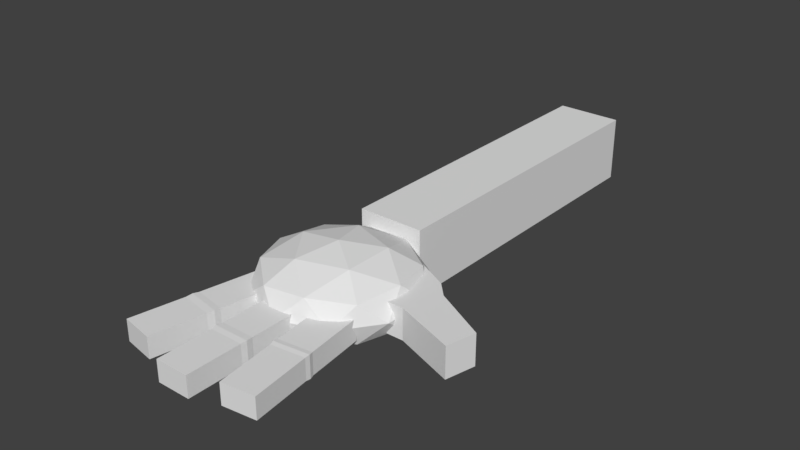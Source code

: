 # Source: Hand_v2.1.blend  (saved by Blender 2.79.0; exported with 4.5.12 LTS)
import bpy
from mathutils import Matrix  # noqa: F401  (used for matrix-valued properties, if any)

bpy.ops.wm.read_factory_settings(use_empty=True)
scene = bpy.context.scene
scene.name = 'Scene'

# ---- collections
col_collection_1 = bpy.data.collections.new('Collection 1'); scene.collection.children.link(col_collection_1)

# ---- world
world_world = bpy.data.worlds.new('World'); scene.world = world_world
world_world.color = (0.05088, 0.05088, 0.05088)
world_world.use_sun_shadow = False
world_world.sun_shadow_jitter_overblur = 0.0
world_world.cycles.sampling_method = 'MANUAL'

# ---- meshes
me_cube_003 = bpy.data.meshes.new('Cube.003')
me_cube_003.from_pydata([(0.002269, 1.376, -0.6622), (0.002269, 1.376, 0.3378), (0.002269, 2.376, -0.6622), (0.002269, 2.376, 0.3378), (1.002, 1.376, -0.6622), (1.002, 1.376, 0.3378), (1.002, 2.376, -0.6622), (1.002, 2.376, 0.3378), (-0.01891, 1.876, -0.6834), (-0.01891, 1.876, 0.3589), (1.023, 1.876, -0.6834), (1.023, 1.876, 0.3589), (0.002269, 1.826, -0.6622), (1.002, 1.826, 0.3378), (0.002269, 1.826, 0.3378), (1.002, 1.826, -0.6622), (0.002269, 1.932, 0.3378), (1.002, 1.932, -0.6622), (0.002269, 1.932, -0.6622), (1.002, 1.932, 0.3378), (0.7416, -2.389, -1.562), (0.7416, -2.389, 1.602), (-1.125, 0.3404, -1.562), (-1.125, 0.3404, 1.602), (2.706, -2.285, -1.562), (2.706, -2.285, 1.602), (0.8398, 0.4441, -1.562), (0.8398, 0.4441, 1.602), (-0.2144, -0.9909, -1.562), (-0.2144, -0.9909, 1.602), (1.75, -0.8872, -1.562), (1.75, -0.8872, 1.602), (-0.5031, -0.5689, 1.602), (1.462, -0.4652, -1.562), (-0.5031, -0.5689, -1.562), (1.462, -0.4652, 1.602), (-0.3878, -0.7374, -1.562), (1.577, -0.6337, 1.602), (-0.3878, -0.7374, 1.602), (1.577, -0.6337, -1.562), (-0.516, 0.9381, -1.888), (1.405, 0.6865, -0.8334), (-0.7837, 0.3528, -0.8334), (-2.602, 0.828, -0.8334), (-1.538, 1.455, -0.8334), (0.939, 1.368, -0.8334), (0.5058, 0.4209, 0.8735), (-1.971, 0.5083, 0.8735), (-2.437, 1.19, 0.8735), (-0.2483, 1.523, 0.8735), (1.57, 1.048, 0.8735), (-0.516, 0.9381, 1.928), (-0.6734, 0.5941, -1.603), (0.6131, 0.7902, -1.603), (0.4558, 0.4462, -0.9832), (1.468, 1.043, -0.9832), (0.3392, 1.191, -1.603), (-1.742, 0.8734, -1.603), (-1.9, 0.5294, -0.9832), (-1.117, 1.242, -1.603), (-2.343, 1.177, -0.9832), (-0.2614, 1.495, -0.9832), (1.84, 0.8549, 0.02009), (1.566, 1.255, 0.02009), (-0.07277, 0.2901, 0.02009), (1.214, 0.4862, 0.02009), (-2.598, 0.6208, 0.02009), (-1.529, 0.3415, 0.02009), (-2.246, 1.39, 0.02009), (-2.872, 1.021, 0.02009), (0.4966, 1.535, 0.02009), (-0.9592, 1.586, 0.02009), (1.311, 0.6988, 1.023), (-0.7706, 0.3815, 1.023), (-2.5, 0.8334, 1.023), (-1.488, 1.43, 1.023), (0.8678, 1.347, 1.023), (0.08458, 0.6341, 1.643), (0.7104, 1.003, 1.643), (-1.371, 0.6855, 1.643), (-1.645, 1.086, 1.643), (-0.3587, 1.282, 1.643), (-2.774, 0.5357, -0.7711), (-2.774, 0.5357, 0.6801), (-3.065, 0.9449, -0.7711), (-3.065, 0.9449, 0.6801), (-1.178, 0.4187, -0.7711), (-1.251, 0.4149, 0.6801), (-2.497, 0.9749, -0.7711), (-2.57, 0.9711, 0.6801), (-3.243, 0.6285, -0.7711), (-3.243, 0.6285, 0.6801), (-1.837, 0.6968, -0.7711), (-1.91, 0.693, 0.6801), (-2.769, 0.9606, -0.7711), (-2.798, 0.959, 0.6801), (-2.127, 0.4883, -0.7711), (-2.157, 0.4867, 0.6801), (-2.731, 0.6966, 0.6801), (-2.701, 0.6982, -0.7711), (-2.862, 0.9557, -0.7711), (-2.466, 0.5112, 0.6801), (-2.946, 0.6434, -0.7711), (-2.877, 0.9549, 0.6801), (-2.451, 0.512, -0.7711), (-2.961, 0.6426, 0.6801), (-4.978, 0.7759, 0.6801), (-4.937, 1.026, 0.6801), (-4.937, 1.026, -0.7711), (-4.978, 0.7759, -0.7711), (-4.001, 0.9854, -0.7711), (-4.001, 0.9854, 0.6801), (-4.11, 0.7022, -0.7711), (-4.11, 0.7022, 0.6801), (-3.84, 0.9784, 0.6801), (-3.84, 0.9784, -0.7711), (-3.961, 0.6895, -0.7711), (-3.961, 0.6895, 0.6801), (-4.172, 0.9928, -0.7711), (-4.269, 0.7157, -0.7711), (-4.269, 0.7157, 0.6801), (-4.172, 0.9928, 0.6801), (-2.443, 1.202, -0.6622), (-2.443, 1.202, 0.3378), (-3.578, 2.193, -0.6622), (-3.578, 2.193, 0.3378), (-1.49, 1.286, -0.6622), (-1.49, 1.286, 0.3378), (-2.625, 2.278, -0.6622), (-2.625, 2.278, 0.3378), (-3.027, 1.691, -0.6848), (-3.027, 1.691, 0.3603), (-2.031, 1.779, -0.6848), (-2.031, 1.779, 0.3603), (-2.965, 1.658, -0.6622), (-2.012, 1.742, 0.3378), (-2.965, 1.658, 0.3378), (-2.012, 1.742, -0.6622), (-3.048, 1.73, 0.3378), (-2.095, 1.814, -0.6622), (-3.048, 1.73, -0.6622), (-2.095, 1.814, 0.3378), (-1.277, 1.418, -0.6622), (-1.277, 1.418, 0.3378), (-1.949, 2.4, -0.6622), (-1.949, 2.4, 0.3378), (-0.2949, 1.47, -0.6622), (-0.2949, 1.47, 0.3378), (-0.9669, 2.452, -0.6622), (-0.9669, 2.452, 0.3378), (-1.636, 1.908, -0.6849), (-1.636, 1.908, 0.3604), (-0.6086, 1.962, -0.6849), (-0.6086, 1.962, 0.3604), (-1.576, 1.855, -0.6622), (-0.594, 1.907, 0.3378), (-1.576, 1.855, 0.3378), (-0.594, 1.907, -0.6622), (-1.645, 1.955, 0.3378), (-0.6624, 2.007, -0.6622), (-1.645, 1.955, -0.6622), (-0.6624, 2.007, 0.3378), (-2.645, 1.378, -0.6622), (-1.692, 1.462, 0.3378), (-2.645, 1.378, 0.3378), (-1.692, 1.462, -0.6622), (-1.361, 1.541, -0.6622), (-0.3788, 1.593, 0.3378), (-1.361, 1.541, 0.3378), (-0.3788, 1.593, -0.6622), (0.002269, 1.537, -0.6622), (1.002, 1.537, 0.3378), (0.002269, 1.537, 0.3378), (1.002, 1.537, -0.6622)], [], [(18, 16, 3, 2), (2, 3, 7, 6), (173, 171, 5, 4), (4, 5, 1, 0), (170, 173, 4, 0), (171, 172, 1, 5), (19, 16, 9, 11), (18, 17, 10, 8), (17, 19, 11, 10), (12, 14, 9, 8), (170, 172, 14, 12), (11, 9, 14, 13), (8, 10, 15, 12), (10, 11, 13, 15), (6, 7, 19, 17), (2, 6, 17, 18), (7, 3, 16, 19), (8, 9, 16, 18), (34, 32, 23, 22), (22, 23, 27, 26), (30, 31, 25, 24), (24, 25, 21, 20), (28, 30, 24, 20), (31, 29, 21, 25), (37, 38, 29, 31), (36, 39, 30, 28), (39, 37, 31, 30), (20, 21, 29, 28), (26, 27, 35, 33), (22, 26, 33, 34), (27, 23, 32, 35), (36, 38, 32, 34), (28, 29, 38, 36), (33, 35, 37, 39), (34, 33, 39, 36), (35, 32, 38, 37), (40, 53, 52), (41, 53, 55), (40, 52, 57), (40, 57, 59), (40, 59, 56), (41, 55, 62), (42, 54, 64), (43, 58, 66), (44, 60, 68), (45, 61, 70), (41, 62, 65), (42, 64, 67), (43, 66, 69), (44, 68, 71), (45, 70, 63), (46, 72, 77), (47, 73, 79), (48, 74, 80), (49, 75, 81), (50, 76, 78), (78, 81, 51), (78, 76, 81), (76, 49, 81), (81, 80, 51), (81, 75, 80), (75, 48, 80), (80, 79, 51), (80, 74, 79), (74, 47, 79), (79, 77, 51), (79, 73, 77), (73, 46, 77), (77, 78, 51), (77, 72, 78), (72, 50, 78), (63, 76, 50), (63, 70, 76), (70, 49, 76), (71, 75, 49), (71, 68, 75), (68, 48, 75), (69, 74, 48), (69, 66, 74), (66, 47, 74), (67, 73, 47), (67, 64, 73), (64, 46, 73), (65, 72, 46), (65, 62, 72), (62, 50, 72), (70, 71, 49), (70, 61, 71), (61, 44, 71), (68, 69, 48), (68, 60, 69), (60, 43, 69), (66, 67, 47), (66, 58, 67), (58, 42, 67), (64, 65, 46), (64, 54, 65), (54, 41, 65), (62, 63, 50), (62, 55, 63), (55, 45, 63), (56, 61, 45), (56, 59, 61), (59, 44, 61), (59, 60, 44), (59, 57, 60), (57, 43, 60), (57, 58, 43), (57, 52, 58), (52, 42, 58), (55, 56, 45), (55, 53, 56), (53, 40, 56), (52, 54, 42), (52, 53, 54), (53, 41, 54), (121, 118, 108, 107), (94, 95, 89, 88), (92, 93, 87, 86), (104, 101, 83, 82), (99, 92, 86, 96), (105, 91, 83, 101), (103, 85, 91, 105), (94, 88, 92, 99), (88, 89, 93, 92), (82, 83, 91, 90), (100, 94, 99, 102), (89, 95, 98, 93), (93, 98, 97, 87), (102, 99, 96, 104), (86, 87, 97, 96), (100, 103, 95, 94), (84, 85, 103, 100), (90, 102, 104, 82), (84, 100, 102, 90), (95, 103, 105, 98), (98, 105, 101, 97), (96, 97, 101, 104), (109, 106, 107, 108), (118, 119, 109, 108), (119, 120, 106, 109), (120, 121, 107, 106), (117, 114, 111, 113), (116, 117, 113, 112), (115, 116, 112, 110), (114, 115, 110, 111), (85, 84, 115, 114), (84, 90, 116, 115), (90, 91, 117, 116), (91, 85, 114, 117), (113, 111, 121, 120), (112, 113, 120, 119), (110, 112, 119, 118), (111, 110, 118, 121), (140, 138, 125, 124), (124, 125, 129, 128), (165, 163, 127, 126), (126, 127, 123, 122), (162, 165, 126, 122), (163, 164, 123, 127), (141, 138, 131, 133), (140, 139, 132, 130), (139, 141, 133, 132), (134, 136, 131, 130), (162, 164, 136, 134), (133, 131, 136, 135), (130, 132, 137, 134), (132, 133, 135, 137), (128, 129, 141, 139), (124, 128, 139, 140), (129, 125, 138, 141), (130, 131, 138, 140), (160, 158, 145, 144), (144, 145, 149, 148), (169, 167, 147, 146), (146, 147, 143, 142), (166, 169, 146, 142), (167, 168, 143, 147), (161, 158, 151, 153), (160, 159, 152, 150), (159, 161, 153, 152), (154, 156, 151, 150), (166, 168, 156, 154), (153, 151, 156, 155), (150, 152, 157, 154), (152, 153, 155, 157), (148, 149, 161, 159), (144, 148, 159, 160), (149, 145, 158, 161), (150, 151, 158, 160), (122, 123, 164, 162), (135, 136, 164, 163), (134, 137, 165, 162), (137, 135, 163, 165), (142, 143, 168, 166), (155, 156, 168, 167), (154, 157, 169, 166), (157, 155, 167, 169), (0, 1, 172, 170), (13, 14, 172, 171), (12, 15, 173, 170), (15, 13, 171, 173)])
me_cube_003.use_remesh_preserve_volume = False
me_cube_003.use_remesh_preserve_attributes = False
me_cube_003.use_mirror_vertex_groups = False
me_cube_003.update()
arm_armature = bpy.data.armatures.new('Armature')  # bones are not reproduced

# ---- objects
ob_armature = bpy.data.objects.new('Armature', arm_armature)
ob_rightfinger = bpy.data.objects.new('RightFinger', me_cube_003)

# ---- transforms, parenting, visibility, modifiers, constraints
ob_armature.location = (0.0, 0.0, 0.0)
ob_armature.show_in_front = True
ob_armature.lineart.crease_threshold = 0.0
ob_rightfinger.parent = ob_armature
ob_rightfinger.location = (0.06173, -0.293, -0.006349)
ob_rightfinger.rotation_euler = (0.0, -0.0, 2.954)
ob_rightfinger.scale = (0.5, 1.8, 0.316)
ob_rightfinger.lineart.crease_threshold = 0.0
_vg = ob_rightfinger.vertex_groups.new(name='Arm')
for _i, _w in zip([20, 21, 24, 25, 28, 29, 30, 31, 32, 33, 34, 36, 37, 38, 39], [1.0, 1.0, 1.0, 1.0, 0.5026, 0.5026, 0.5026, 0.5026, 0.06732, 0.00161, 0.001595, 0.5025, 0.4829, 0.4989, 0.4513]): _vg.add([_i], _w, 'REPLACE')
_vg = ob_rightfinger.vertex_groups.new(name='ForeArm')
for _i, _w in zip([22, 23, 26, 27, 32, 33, 34, 35, 36, 37, 38, 39], [1.0, 0.9692, 1.0, 1.0, 0.4819, 0.4207, 0.4606, 0.4624, 0.4979, 0.5017, 0.3181, 0.3461]): _vg.add([_i], _w, 'REPLACE')
_vg = ob_rightfinger.vertex_groups.new(name='Palm')
for _i, _w in zip([0, 1, 4, 5, 40, 41, 42, 43, 44, 45, 46, 47, 48, 49, 50, 51, 52, 53, 54, 55, 56, 57, 58, 59, 60, 61, 62, 63, 64, 65, 66, 67, 68, 69, 70, 71, 72, 73, 74, 75, 76, 77, 78, 79, 80, 81, 86, 87, 88, 89, 92, 93, 94, 95, 96, 97, 98, 99, 100, 101, 102, 103, 104, 105, 122, 123, 126, 127, 142, 143, 146, 147, 162, 163, 164, 165, 166, 167, 168, 169, 170, 171, 172, 173], [1.0, 1.0, 1.0, 0.9998, 1.0, 1.0, 0.9867, 0.9979, 0.9995, 0.9999, 0.9844, 0.9604, 1.0, 1.0, 1.0, 1.0, 1.0, 0.9999, 1.0, 1.0, 0.9998, 1.0, 0.9978, 1.0, 1.0, 1.0, 1.0, 1.0, 1.0, 0.9978, 0.9999, 1.0, 0.9867, 0.9984, 1.0, 1.0, 0.9644, 0.9818, 0.9996, 1.0, 1.0, 1.0, 1.0, 1.0, 0.9975, 1.0, 1.0, 1.0, 1.0, 1.0, 1.0, 0.9971, 0.9996, 1.0, 1.0, 1.0, 0.9992, 0.9945, 0.4998, 0.5, 0.5, 0.5, 0.4999, 0.5, 1.0, 1.0, 1.0, 0.9904, 0.982, 1.0, 1.0, 0.995, 0.5, 0.4952, 0.5, 0.5, 0.491, 0.4975, 0.5, 0.5, 0.5, 0.4999, 0.5, 0.5]): _vg.add([_i], _w, 'REPLACE')
_vg = ob_rightfinger.vertex_groups.new(name='Thumb.001')
_vg = ob_rightfinger.vertex_groups.new(name='Thumb.002')
for _i, _w in zip([82, 83, 84, 85, 90, 91, 100, 101, 102, 103, 104, 105, 110, 111, 112, 113, 114, 115, 116, 117, 118, 119, 120, 121, 125], [0.9998, 0.9994, 0.9938, 1.0, 1.0, 1.0, 0.4998, 0.5, 0.5, 0.4987, 0.493, 0.5, 0.5026, 0.5026, 0.5026, 0.5026, 0.5026, 0.5026, 0.5026, 0.5026, 0.5022, 0.5026, 0.5026, 0.5026, 0.001148]): _vg.add([_i], _w, 'REPLACE')
_vg = ob_rightfinger.vertex_groups.new(name='Thumb.003')
for _i, _w in zip([106, 107, 108, 109, 110, 111, 112, 113, 114, 115, 116, 117, 118, 119, 120, 121], [1.0, 1.0, 1.0, 1.0, 0.5, 0.5, 0.5, 0.5, 0.5, 0.5, 0.5, 0.5, 0.5, 0.5, 0.5, 0.5]): _vg.add([_i], _w, 'REPLACE')
_vg = ob_rightfinger.vertex_groups.new(name='Right.001')
_vg = ob_rightfinger.vertex_groups.new(name='Right.002')
for _i, _w in zip([8, 9, 10, 11, 12, 13, 14, 15, 16, 17, 18, 19, 49, 70, 71, 130, 131, 132, 133, 134, 135, 136, 137, 138, 139, 140, 141, 147, 155, 162, 163, 164, 165, 167, 169, 170, 171, 172, 173], [6.948e-17, 6.288e-16, 8.567e-12, 3.734e-06, 5.981e-23, 0.004633, 0.000167, 6.282e-08, 1.357e-23, 2.791e-05, 9.125e-18, 1.578e-12, 0.0, 0.0, 0.0, 0.5, 0.5, 0.5, 0.5, 0.5, 0.5, 0.5, 0.4983, 0.5, 0.5, 0.5, 0.5, 0.0, 0.0, 0.4942, 0.4993, 0.5, 0.4796, 0.0, 0.0, 8.785e-10, 6.882e-08, 1.249e-05, 1.416e-05]): _vg.add([_i], _w, 'REPLACE')
_vg = ob_rightfinger.vertex_groups.new(name='Right.003')
for _i, _w in zip([124, 125, 128, 129, 130, 131, 132, 133, 134, 135, 136, 137, 138, 139, 140, 141], [1.0, 1.0, 1.0, 1.0, 0.5, 0.5, 0.5, 0.4696, 0.5, 0.4995, 0.5, 0.4999, 0.5, 0.5, 0.4995, 0.496]): _vg.add([_i], _w, 'REPLACE')
_vg = ob_rightfinger.vertex_groups.new(name='Middle.001')
_vg = ob_rightfinger.vertex_groups.new(name='Middle.002')
for _i, _w in zip([9, 150, 151, 152, 153, 154, 155, 156, 157, 158, 159, 160, 161, 166, 167, 168, 169], [0.03086, 0.4983, 0.5, 0.5, 0.5, 0.5, 0.4968, 0.5, 0.5, 0.5, 0.5, 0.5, 0.5, 0.5, 0.4999, 0.5, 0.5]): _vg.add([_i], _w, 'REPLACE')
_vg = ob_rightfinger.vertex_groups.new(name='Middle.003')
for _i, _w in zip([14, 144, 145, 148, 149, 150, 151, 152, 153, 154, 155, 156, 157, 158, 159, 160, 161], [0.01632, 1.0, 1.0, 1.0, 1.0, 0.5, 0.5, 0.5, 0.5, 0.4994, 0.5, 0.5, 0.5, 0.5, 0.5, 0.5, 0.5]): _vg.add([_i], _w, 'REPLACE')
_vg = ob_rightfinger.vertex_groups.new(name='Left.001')
_vg = ob_rightfinger.vertex_groups.new(name='Left.002')
for _i, _w in zip([8, 9, 10, 11, 12, 13, 14, 15, 16, 17, 18, 19, 170, 171, 172, 173], [0.5, 0.5, 0.4984, 0.5, 0.5, 0.5, 0.5, 0.5, 0.5, 0.5, 0.5, 0.4977, 0.5, 0.5, 0.5, 0.5]): _vg.add([_i], _w, 'REPLACE')
_vg = ob_rightfinger.vertex_groups.new(name='Left.003')
for _i, _w in zip([2, 3, 6, 7, 8, 9, 10, 11, 12, 13, 14, 15, 16, 17, 18, 19], [1.0, 0.9896, 1.0, 1.0, 0.5, 0.5, 0.5, 0.5, 0.5, 0.4993, 0.5, 0.5, 0.5, 0.5, 0.4963, 0.5]): _vg.add([_i], _w, 'REPLACE')
_m = ob_rightfinger.modifiers.new('Armature', 'ARMATURE')
_m.object = ob_armature

# ---- collection membership
col_collection_1.objects.link(ob_armature)
col_collection_1.objects.link(ob_rightfinger)

# ---- scene / render settings (as saved in the file)
scene.frame_start = 1; scene.frame_end = 134; scene.frame_set(131)
scene.render.engine = 'BLENDER_EEVEE_NEXT'
scene.render.resolution_percentage = 50
scene.render.dither_intensity = 0.0
scene.cycles.use_denoising = False
scene.cycles.samples = 128
scene.cycles.sampling_pattern = 'TABULATED_SOBOL'
scene.cycles.use_adaptive_sampling = False
scene.cycles.use_light_tree = False
scene.cycles.blur_glossy = 0.0
scene.cycles.sample_clamp_indirect = 0.0
scene.view_settings.view_transform = 'Standard'
bpy.context.view_layer.update()

# ---- added for rendering (the .blend has no active camera and no usable light): camera, sun
cam_auto = bpy.data.cameras.new('AutoCamera')
cam_auto.lens = 50.0
cam_auto.sensor_width = 36.0
cam_auto.clip_end = 1000.0
ob_auto_camera = bpy.data.objects.new('AutoCamera', cam_auto)
scene.collection.objects.link(ob_auto_camera)
ob_auto_camera.location = (8.46516, -10.9583, 7.10979)
ob_auto_camera.rotation_euler = (1.09748, -7.21219e-08, 0.694738)
scene.camera = ob_auto_camera
light_auto_sun = bpy.data.lights.new('AutoSun', 'SUN')
light_auto_sun.energy = 3.0
light_auto_sun.angle = 0.0523599
ob_auto_sun = bpy.data.objects.new('AutoSun', light_auto_sun)
scene.collection.objects.link(ob_auto_sun)
ob_auto_sun.rotation_euler = (0.872665, 0.174533, 0.523599)
bpy.context.view_layer.update()
